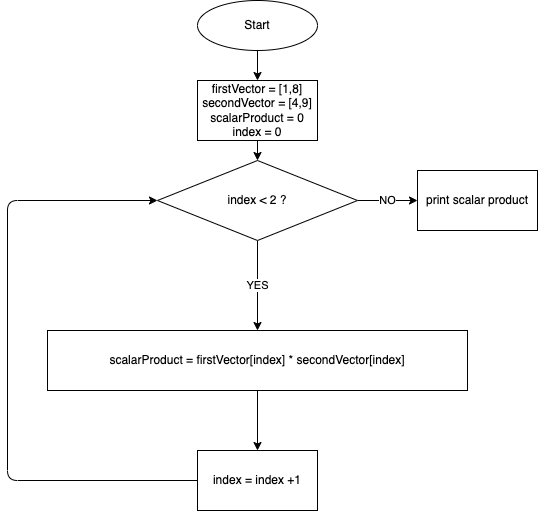

The diagram above was exported from draw.io. Its source (the exported page's mxGraphModel, read from the mxfile embedded in the PNG):
<mxGraphModel dx="968" dy="336" grid="1" gridSize="10" guides="1" tooltips="1" connect="1" arrows="1" fold="1" page="1" pageScale="1" pageWidth="827" pageHeight="1169" math="0" shadow="0">
  <root>
    <mxCell id="0" />
    <mxCell id="1" parent="0" />
    <mxCell id="4" value="" style="edgeStyle=none;html=1;" edge="1" parent="1" source="2" target="3">
      <mxGeometry relative="1" as="geometry" />
    </mxCell>
    <mxCell id="2" value="Start" style="ellipse;whiteSpace=wrap;html=1;" vertex="1" parent="1">
      <mxGeometry x="210" y="10" width="120" height="50" as="geometry" />
    </mxCell>
    <mxCell id="6" value="" style="edgeStyle=none;html=1;" edge="1" parent="1" source="3" target="5">
      <mxGeometry relative="1" as="geometry" />
    </mxCell>
    <mxCell id="3" value="firstVector = [1,8]&lt;br&gt;secondVector = [4,9]&lt;br&gt;scalarProduct = 0&lt;br&gt;index = 0" style="whiteSpace=wrap;html=1;" vertex="1" parent="1">
      <mxGeometry x="210" y="90" width="120" height="60" as="geometry" />
    </mxCell>
    <mxCell id="8" value="NO" style="edgeStyle=none;html=1;" edge="1" parent="1" source="5" target="7">
      <mxGeometry relative="1" as="geometry" />
    </mxCell>
    <mxCell id="10" value="YES" style="edgeStyle=none;html=1;" edge="1" parent="1" source="5" target="9">
      <mxGeometry relative="1" as="geometry" />
    </mxCell>
    <mxCell id="5" value="index &amp;lt; 2 ?" style="rhombus;whiteSpace=wrap;html=1;" vertex="1" parent="1">
      <mxGeometry x="170" y="170" width="200" height="80" as="geometry" />
    </mxCell>
    <mxCell id="7" value="print scalar product" style="whiteSpace=wrap;html=1;" vertex="1" parent="1">
      <mxGeometry x="430" y="180" width="120" height="60" as="geometry" />
    </mxCell>
    <mxCell id="12" value="" style="edgeStyle=none;html=1;" edge="1" parent="1" source="9" target="11">
      <mxGeometry relative="1" as="geometry" />
    </mxCell>
    <mxCell id="9" value="scalarProduct = firstVector[index] * secondVector[index]" style="whiteSpace=wrap;html=1;" vertex="1" parent="1">
      <mxGeometry x="60" y="340" width="420" height="60" as="geometry" />
    </mxCell>
    <mxCell id="13" style="edgeStyle=none;html=1;exitX=0;exitY=0.5;exitDx=0;exitDy=0;entryX=0;entryY=0.5;entryDx=0;entryDy=0;" edge="1" parent="1" source="11" target="5">
      <mxGeometry relative="1" as="geometry">
        <Array as="points">
          <mxPoint x="20" y="490" />
          <mxPoint x="20" y="210" />
        </Array>
      </mxGeometry>
    </mxCell>
    <mxCell id="11" value="index = index +1" style="whiteSpace=wrap;html=1;" vertex="1" parent="1">
      <mxGeometry x="210" y="460" width="120" height="60" as="geometry" />
    </mxCell>
  </root>
</mxGraphModel>